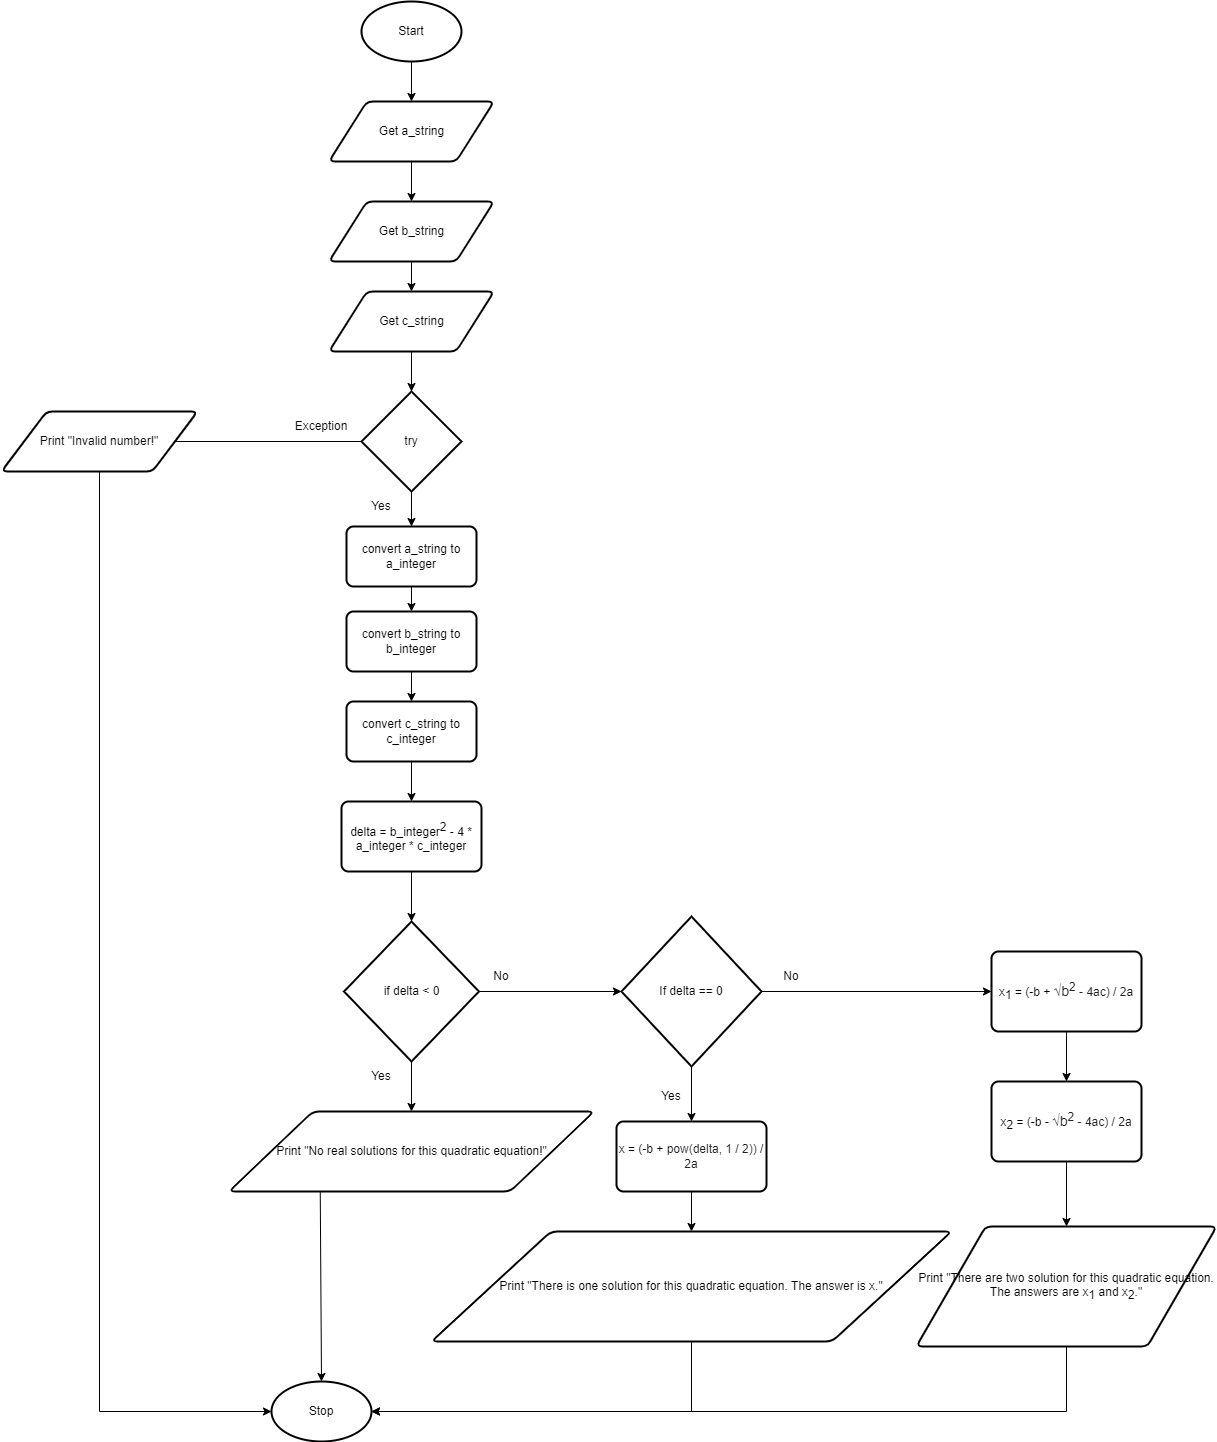

The diagram above was exported from draw.io. Its source (the exported page's mxGraphModel, read from the mxfile embedded in the PNG):
<mxGraphModel dx="1436" dy="1648" grid="1" gridSize="10" guides="1" tooltips="1" connect="1" arrows="1" fold="1" page="1" pageScale="1" pageWidth="827" pageHeight="1169" math="0" shadow="0">
  <root>
    <mxCell id="0" />
    <mxCell id="1" parent="0" />
    <mxCell id="9" style="edgeStyle=none;html=1;exitX=0.5;exitY=1;exitDx=0;exitDy=0;exitPerimeter=0;entryX=0.5;entryY=0;entryDx=0;entryDy=0;" parent="1" source="2" target="3" edge="1">
      <mxGeometry relative="1" as="geometry" />
    </mxCell>
    <mxCell id="2" value="Start" style="strokeWidth=2;html=1;shape=mxgraph.flowchart.start_1;whiteSpace=wrap;" parent="1" vertex="1">
      <mxGeometry x="180" width="100" height="60" as="geometry" />
    </mxCell>
    <mxCell id="66" style="edgeStyle=none;html=1;exitX=0.5;exitY=1;exitDx=0;exitDy=0;entryX=0.5;entryY=0;entryDx=0;entryDy=0;" edge="1" parent="1" source="3" target="63">
      <mxGeometry relative="1" as="geometry" />
    </mxCell>
    <mxCell id="3" value="Get a_string" style="shape=parallelogram;html=1;strokeWidth=2;perimeter=parallelogramPerimeter;whiteSpace=wrap;rounded=1;arcSize=12;size=0.23;" parent="1" vertex="1">
      <mxGeometry x="147.5" y="100" width="165" height="60" as="geometry" />
    </mxCell>
    <mxCell id="8" value="Stop" style="strokeWidth=2;html=1;shape=mxgraph.flowchart.start_1;whiteSpace=wrap;" parent="1" vertex="1">
      <mxGeometry x="90" y="1380" width="100" height="60" as="geometry" />
    </mxCell>
    <mxCell id="20" value="Yes" style="text;html=1;strokeColor=none;fillColor=none;align=center;verticalAlign=middle;whiteSpace=wrap;rounded=0;" parent="1" vertex="1">
      <mxGeometry x="170" y="490" width="60" height="30" as="geometry" />
    </mxCell>
    <mxCell id="21" value="No" style="text;html=1;strokeColor=none;fillColor=none;align=center;verticalAlign=middle;whiteSpace=wrap;rounded=0;" parent="1" vertex="1">
      <mxGeometry x="290" y="960" width="60" height="30" as="geometry" />
    </mxCell>
    <mxCell id="38" style="edgeStyle=none;html=1;exitX=0.5;exitY=1;exitDx=0;exitDy=0;exitPerimeter=0;entryX=0.5;entryY=0;entryDx=0;entryDy=0;" parent="1" source="35" target="36" edge="1">
      <mxGeometry relative="1" as="geometry" />
    </mxCell>
    <mxCell id="41" style="edgeStyle=none;html=1;exitX=1;exitY=0.5;exitDx=0;exitDy=0;exitPerimeter=0;entryX=0;entryY=0.5;entryDx=0;entryDy=0;" parent="1" source="35" target="39" edge="1">
      <mxGeometry relative="1" as="geometry" />
    </mxCell>
    <mxCell id="35" value="try" style="strokeWidth=2;html=1;shape=mxgraph.flowchart.decision;whiteSpace=wrap;" parent="1" vertex="1">
      <mxGeometry x="180" y="390" width="100" height="100" as="geometry" />
    </mxCell>
    <mxCell id="71" style="edgeStyle=none;html=1;exitX=0.5;exitY=1;exitDx=0;exitDy=0;entryX=0.5;entryY=0;entryDx=0;entryDy=0;" edge="1" parent="1" source="36" target="69">
      <mxGeometry relative="1" as="geometry" />
    </mxCell>
    <mxCell id="36" value="convert a_string to a&lt;span style=&quot;color: rgba(0 , 0 , 0 , 0) ; font-family: monospace ; font-size: 0px&quot;&gt;%3CmxGraphModel%3E%3Croot%3E%3CmxCell%20id%3D%220%22%2F%3E%3CmxCell%20id%3D%221%22%20parent%3D%220%22%2F%3E%3CmxCell%20id%3D%222%22%20value%3D%22Get%20a_string%22%20style%3D%22shape%3Dparallelogram%3Bhtml%3D1%3BstrokeWidth%3D2%3Bperimeter%3DparallelogramPerimeter%3BwhiteSpace%3Dwrap%3Brounded%3D1%3BarcSize%3D12%3Bsize%3D0.23%3B%22%20vertex%3D%221%22%20parent%3D%221%22%3E%3CmxGeometry%20x%3D%22147.5%22%20y%3D%22100%22%20width%3D%22165%22%20height%3D%2260%22%20as%3D%22geometry%22%2F%3E%3C%2FmxCell%3E%3C%2Froot%3E%3C%2FmxGraphModel%3E&lt;/span&gt;_integer" style="rounded=1;whiteSpace=wrap;html=1;absoluteArcSize=1;arcSize=14;strokeWidth=2;" parent="1" vertex="1">
      <mxGeometry x="165" y="525" width="130" height="60" as="geometry" />
    </mxCell>
    <mxCell id="96" style="edgeStyle=orthogonalEdgeStyle;rounded=0;html=1;exitX=0.5;exitY=1;exitDx=0;exitDy=0;entryX=0;entryY=0.5;entryDx=0;entryDy=0;entryPerimeter=0;" edge="1" parent="1" source="39" target="8">
      <mxGeometry relative="1" as="geometry" />
    </mxCell>
    <mxCell id="39" value="Print &quot;Invalid number!&quot;" style="shape=parallelogram;html=1;strokeWidth=2;perimeter=parallelogramPerimeter;whiteSpace=wrap;rounded=1;arcSize=12;size=0.23;" parent="1" vertex="1">
      <mxGeometry x="-180" y="410" width="196" height="60" as="geometry" />
    </mxCell>
    <mxCell id="40" value="Exception" style="text;html=1;strokeColor=none;fillColor=none;align=center;verticalAlign=middle;whiteSpace=wrap;rounded=0;" parent="1" vertex="1">
      <mxGeometry x="110" y="410" width="60" height="30" as="geometry" />
    </mxCell>
    <mxCell id="93" style="edgeStyle=none;html=1;exitX=0.25;exitY=1;exitDx=0;exitDy=0;entryX=0.5;entryY=0;entryDx=0;entryDy=0;entryPerimeter=0;" edge="1" parent="1" source="57" target="8">
      <mxGeometry relative="1" as="geometry" />
    </mxCell>
    <mxCell id="57" value="Print &quot;No real solutions for this quadratic equation!&quot;" style="shape=parallelogram;html=1;strokeWidth=2;perimeter=parallelogramPerimeter;whiteSpace=wrap;rounded=1;arcSize=12;size=0.23;" parent="1" vertex="1">
      <mxGeometry x="47.5" y="1110" width="365" height="80" as="geometry" />
    </mxCell>
    <mxCell id="67" style="edgeStyle=none;html=1;exitX=0.5;exitY=1;exitDx=0;exitDy=0;entryX=0.5;entryY=0;entryDx=0;entryDy=0;" edge="1" parent="1" source="63" target="64">
      <mxGeometry relative="1" as="geometry" />
    </mxCell>
    <mxCell id="63" value="Get b_string" style="shape=parallelogram;html=1;strokeWidth=2;perimeter=parallelogramPerimeter;whiteSpace=wrap;rounded=1;arcSize=12;size=0.23;" vertex="1" parent="1">
      <mxGeometry x="147.5" y="200" width="165" height="60" as="geometry" />
    </mxCell>
    <mxCell id="68" style="edgeStyle=none;html=1;exitX=0.5;exitY=1;exitDx=0;exitDy=0;entryX=0.5;entryY=0;entryDx=0;entryDy=0;entryPerimeter=0;" edge="1" parent="1" source="64" target="35">
      <mxGeometry relative="1" as="geometry" />
    </mxCell>
    <mxCell id="64" value="Get c_string" style="shape=parallelogram;html=1;strokeWidth=2;perimeter=parallelogramPerimeter;whiteSpace=wrap;rounded=1;arcSize=12;size=0.23;" vertex="1" parent="1">
      <mxGeometry x="147.5" y="290" width="165" height="60" as="geometry" />
    </mxCell>
    <mxCell id="72" style="edgeStyle=none;html=1;exitX=0.5;exitY=1;exitDx=0;exitDy=0;entryX=0.5;entryY=0;entryDx=0;entryDy=0;" edge="1" parent="1" source="69" target="70">
      <mxGeometry relative="1" as="geometry" />
    </mxCell>
    <mxCell id="69" value="convert b_string to b&lt;span style=&quot;color: rgba(0 , 0 , 0 , 0) ; font-family: monospace ; font-size: 0px&quot;&gt;%3CmxGraphModel%3E%3Croot%3E%3CmxCell%20id%3D%220%22%2F%3E%3CmxCell%20id%3D%221%22%20parent%3D%220%22%2F%3E%3CmxCell%20id%3D%222%22%20value%3D%22Get%20a_string%22%20style%3D%22shape%3Dparallelogram%3Bhtml%3D1%3BstrokeWidth%3D2%3Bperimeter%3DparallelogramPerimeter%3BwhiteSpace%3Dwrap%3Brounded%3D1%3BarcSize%3D12%3Bsize%3D0.23%3B%22%20vertex%3D%221%22%20parent%3D%221%22%3E%3CmxGeometry%20x%3D%22147.5%22%20y%3D%22100%22%20width%3D%22165%22%20height%3D%2260%22%20as%3D%22geometry%22%2F%3E%3C%2FmxCell%3E%3C%2Froot%3E%3C%2FmxGraphModel%3E&lt;/span&gt;_integer" style="rounded=1;whiteSpace=wrap;html=1;absoluteArcSize=1;arcSize=14;strokeWidth=2;" vertex="1" parent="1">
      <mxGeometry x="165" y="610" width="130" height="60" as="geometry" />
    </mxCell>
    <mxCell id="74" style="edgeStyle=none;html=1;exitX=0.5;exitY=1;exitDx=0;exitDy=0;entryX=0.5;entryY=0;entryDx=0;entryDy=0;" edge="1" parent="1" source="70" target="73">
      <mxGeometry relative="1" as="geometry" />
    </mxCell>
    <mxCell id="70" value="convert c_string to c&lt;span style=&quot;color: rgba(0 , 0 , 0 , 0) ; font-family: monospace ; font-size: 0px&quot;&gt;%3CmxGraphModel%3E%3Croot%3E%3CmxCell%20id%3D%220%22%2F%3E%3CmxCell%20id%3D%221%22%20parent%3D%220%22%2F%3E%3CmxCell%20id%3D%222%22%20value%3D%22Get%20a_string%22%20style%3D%22shape%3Dparallelogram%3Bhtml%3D1%3BstrokeWidth%3D2%3Bperimeter%3DparallelogramPerimeter%3BwhiteSpace%3Dwrap%3Brounded%3D1%3BarcSize%3D12%3Bsize%3D0.23%3B%22%20vertex%3D%221%22%20parent%3D%221%22%3E%3CmxGeometry%20x%3D%22147.5%22%20y%3D%22100%22%20width%3D%22165%22%20height%3D%2260%22%20as%3D%22geometry%22%2F%3E%3C%2FmxCell%3E%3C%2Froot%3E%3C%2FmxGraphModel%3&lt;/span&gt;_integer" style="rounded=1;whiteSpace=wrap;html=1;absoluteArcSize=1;arcSize=14;strokeWidth=2;" vertex="1" parent="1">
      <mxGeometry x="165" y="700" width="130" height="60" as="geometry" />
    </mxCell>
    <mxCell id="77" style="edgeStyle=none;html=1;exitX=0.5;exitY=1;exitDx=0;exitDy=0;entryX=0.5;entryY=0;entryDx=0;entryDy=0;entryPerimeter=0;" edge="1" parent="1" source="73" target="75">
      <mxGeometry relative="1" as="geometry" />
    </mxCell>
    <mxCell id="73" value="delta = b_integer&lt;sup&gt;2&lt;/sup&gt; - 4 * a_integer * c_integer" style="rounded=1;whiteSpace=wrap;html=1;absoluteArcSize=1;arcSize=14;strokeWidth=2;" vertex="1" parent="1">
      <mxGeometry x="160" y="800" width="140" height="70" as="geometry" />
    </mxCell>
    <mxCell id="76" style="edgeStyle=none;html=1;exitX=0.5;exitY=1;exitDx=0;exitDy=0;exitPerimeter=0;entryX=0.5;entryY=0;entryDx=0;entryDy=0;" edge="1" parent="1" source="75" target="57">
      <mxGeometry relative="1" as="geometry" />
    </mxCell>
    <mxCell id="80" style="edgeStyle=none;html=1;exitX=1;exitY=0.5;exitDx=0;exitDy=0;exitPerimeter=0;entryX=0;entryY=0.5;entryDx=0;entryDy=0;entryPerimeter=0;" edge="1" parent="1" source="75" target="79">
      <mxGeometry relative="1" as="geometry" />
    </mxCell>
    <mxCell id="75" value="if delta &amp;lt; 0" style="strokeWidth=2;html=1;shape=mxgraph.flowchart.decision;whiteSpace=wrap;" vertex="1" parent="1">
      <mxGeometry x="162.5" y="920" width="135" height="140" as="geometry" />
    </mxCell>
    <mxCell id="78" value="Yes" style="text;html=1;strokeColor=none;fillColor=none;align=center;verticalAlign=middle;whiteSpace=wrap;rounded=0;" vertex="1" parent="1">
      <mxGeometry x="170" y="1060" width="60" height="30" as="geometry" />
    </mxCell>
    <mxCell id="82" style="edgeStyle=none;html=1;exitX=0.5;exitY=1;exitDx=0;exitDy=0;exitPerimeter=0;entryX=0.5;entryY=0;entryDx=0;entryDy=0;" edge="1" parent="1" source="79" target="81">
      <mxGeometry relative="1" as="geometry" />
    </mxCell>
    <mxCell id="87" style="edgeStyle=none;html=1;exitX=1;exitY=0.5;exitDx=0;exitDy=0;exitPerimeter=0;entryX=0;entryY=0.5;entryDx=0;entryDy=0;" edge="1" parent="1" source="79" target="85">
      <mxGeometry relative="1" as="geometry" />
    </mxCell>
    <mxCell id="79" value="If delta == 0" style="strokeWidth=2;html=1;shape=mxgraph.flowchart.decision;whiteSpace=wrap;" vertex="1" parent="1">
      <mxGeometry x="440" y="915" width="140" height="150" as="geometry" />
    </mxCell>
    <mxCell id="84" style="edgeStyle=none;html=1;exitX=0.5;exitY=1;exitDx=0;exitDy=0;entryX=0.5;entryY=0;entryDx=0;entryDy=0;" edge="1" parent="1" source="81" target="83">
      <mxGeometry relative="1" as="geometry" />
    </mxCell>
    <mxCell id="81" value="x = (-b +&amp;nbsp;&lt;span style=&quot;background-color: rgb(255 , 255 , 255)&quot;&gt;&lt;font color=&quot;#202124&quot;&gt;&lt;font style=&quot;font-size: 12px&quot;&gt;pow(delta, 1 / 2)&lt;/font&gt;&lt;span style=&quot;font-family: &amp;#34;arial&amp;#34; , sans-serif ; font-size: 11.6667px&quot;&gt;) / 2a&lt;/span&gt;&lt;/font&gt;&lt;/span&gt;" style="rounded=1;whiteSpace=wrap;html=1;absoluteArcSize=1;arcSize=14;strokeWidth=2;" vertex="1" parent="1">
      <mxGeometry x="435" y="1120" width="150" height="70" as="geometry" />
    </mxCell>
    <mxCell id="94" style="edgeStyle=orthogonalEdgeStyle;html=1;exitX=0.5;exitY=1;exitDx=0;exitDy=0;entryX=1;entryY=0.5;entryDx=0;entryDy=0;entryPerimeter=0;rounded=0;" edge="1" parent="1" source="83" target="8">
      <mxGeometry relative="1" as="geometry" />
    </mxCell>
    <mxCell id="83" value="Print &quot;There is one solution for this quadratic equation. The answer is x.&quot;" style="shape=parallelogram;html=1;strokeWidth=2;perimeter=parallelogramPerimeter;whiteSpace=wrap;rounded=1;arcSize=12;size=0.23;" vertex="1" parent="1">
      <mxGeometry x="250" y="1230" width="520" height="110" as="geometry" />
    </mxCell>
    <mxCell id="90" style="edgeStyle=none;html=1;exitX=0.5;exitY=1;exitDx=0;exitDy=0;entryX=0.5;entryY=0;entryDx=0;entryDy=0;" edge="1" parent="1" source="85" target="89">
      <mxGeometry relative="1" as="geometry" />
    </mxCell>
    <mxCell id="85" value="x&lt;sub&gt;1&lt;/sub&gt; = (-b +&amp;nbsp;&lt;span style=&quot;color: rgb(32 , 33 , 36) ; font-family: &amp;#34;arial&amp;#34; , sans-serif ; font-size: 14px ; background-color: rgb(255 , 255 , 255)&quot;&gt;√b&lt;sup&gt;2&lt;/sup&gt;&lt;/span&gt;&lt;span style=&quot;font-size: 11.6667px ; color: rgb(32 , 33 , 36) ; font-family: &amp;#34;arial&amp;#34; , sans-serif ; background-color: rgb(255 , 255 , 255)&quot;&gt;&amp;nbsp;- 4ac) / 2a&lt;/span&gt;" style="rounded=1;whiteSpace=wrap;html=1;absoluteArcSize=1;arcSize=14;strokeWidth=2;" vertex="1" parent="1">
      <mxGeometry x="810" y="950" width="150" height="80" as="geometry" />
    </mxCell>
    <mxCell id="86" value="Yes" style="text;html=1;strokeColor=none;fillColor=none;align=center;verticalAlign=middle;whiteSpace=wrap;rounded=0;" vertex="1" parent="1">
      <mxGeometry x="460" y="1080" width="60" height="30" as="geometry" />
    </mxCell>
    <mxCell id="88" value="No" style="text;html=1;strokeColor=none;fillColor=none;align=center;verticalAlign=middle;whiteSpace=wrap;rounded=0;" vertex="1" parent="1">
      <mxGeometry x="580" y="960" width="60" height="30" as="geometry" />
    </mxCell>
    <mxCell id="92" style="edgeStyle=none;html=1;exitX=0.5;exitY=1;exitDx=0;exitDy=0;entryX=0.5;entryY=0;entryDx=0;entryDy=0;" edge="1" parent="1" source="89" target="91">
      <mxGeometry relative="1" as="geometry" />
    </mxCell>
    <mxCell id="89" value="x&lt;span style=&quot;font-size: 10px&quot;&gt;&lt;sub&gt;2&lt;/sub&gt;&lt;/span&gt;&amp;nbsp;= (-b -&amp;nbsp;&lt;span style=&quot;color: rgb(32 , 33 , 36) ; font-family: &amp;#34;arial&amp;#34; , sans-serif ; font-size: 14px ; background-color: rgb(255 , 255 , 255)&quot;&gt;√b&lt;sup&gt;2&lt;/sup&gt;&lt;/span&gt;&lt;span style=&quot;font-size: 11.6667px ; color: rgb(32 , 33 , 36) ; font-family: &amp;#34;arial&amp;#34; , sans-serif ; background-color: rgb(255 , 255 , 255)&quot;&gt;&amp;nbsp;- 4ac) / 2a&lt;/span&gt;" style="rounded=1;whiteSpace=wrap;html=1;absoluteArcSize=1;arcSize=14;strokeWidth=2;" vertex="1" parent="1">
      <mxGeometry x="810" y="1080" width="150" height="80" as="geometry" />
    </mxCell>
    <mxCell id="95" style="edgeStyle=orthogonalEdgeStyle;rounded=0;html=1;exitX=0.5;exitY=1;exitDx=0;exitDy=0;entryX=1;entryY=0.5;entryDx=0;entryDy=0;entryPerimeter=0;" edge="1" parent="1" source="91" target="8">
      <mxGeometry relative="1" as="geometry" />
    </mxCell>
    <mxCell id="91" value="Print &quot;There are two solution for this quadratic equation. The answers are x&lt;sub&gt;1&lt;/sub&gt; and x&lt;sub&gt;2&lt;/sub&gt;.&quot;" style="shape=parallelogram;html=1;strokeWidth=2;perimeter=parallelogramPerimeter;whiteSpace=wrap;rounded=1;arcSize=12;size=0.23;" vertex="1" parent="1">
      <mxGeometry x="735" y="1225" width="300" height="120" as="geometry" />
    </mxCell>
  </root>
</mxGraphModel>